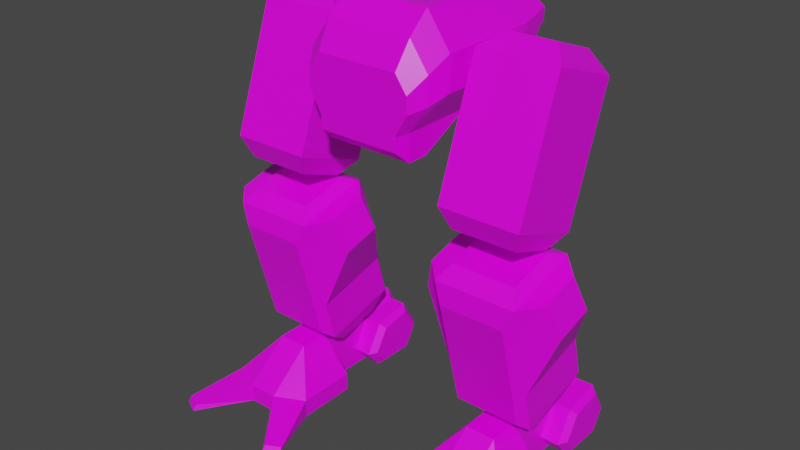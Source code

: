 # Source: mech_legs10.blend  (saved by Blender 3.3.6; exported with 4.5.12 LTS)
import bpy
from mathutils import Matrix  # noqa: F401  (used for matrix-valued properties, if any)

bpy.ops.wm.read_factory_settings(use_empty=True)
scene = bpy.context.scene
scene.name = 'Scene'

# ---- collections
col_legs10 = bpy.data.collections.new('legs10'); scene.collection.children.link(col_legs10)

# ---- images (referenced by path relative to the original .blend; pixels are not part of the script)
import os
ASSET_DIR = os.environ.get("B2B_ASSET_DIR", "")  # directory of the original .blend (textures are referenced by path, not embedded)
HERE = os.path.dirname(os.path.abspath(__file__))  # packed textures are extracted next to this script under _unpacked/

def load_image(name, relpath, width, height, colorspace="sRGB"):
    """Load a texture the original file referenced (path relative to the .blend, or extracted next to this script)."""
    p = next((c for c in (os.path.join(HERE, relpath), os.path.join(ASSET_DIR, relpath)) if relpath and os.path.exists(c)), "")
    if p:
        img = bpy.data.images.load(p, check_existing=True)
        img.name = name
    else:  # same state as the original file: an image datablock whose file is absent (Cycles renders it pink)
        img = bpy.data.images.new(name, width, height)
        img.source = "FILE"
        img.filepath = "//" + (relpath or name)
    img.colorspace_settings.name = colorspace
    return img
img_tex_legs10_png = load_image('tex_legs10.png', 'tex_legs10.png', 1024, 1024, 'sRGB')

# ---- materials (node trees are filled in below, after node groups)
mat_mat_legs = bpy.data.materials.new('mat_legs')
mat_mat_legs.alpha_threshold = 0.0
mat_mat_legs.use_backface_culling = True
mat_mat_legs.use_transparent_shadow = False
mat_mat_legs.line_color = (0.0, 0.0, 0.0, 1.0)

# ---- material node trees
mat_mat_legs.use_nodes = True; mat_mat_legs.node_tree.nodes.clear()
_N = mat_mat_legs.node_tree.nodes; _L = mat_mat_legs.node_tree.links
n0 = _N.new('ShaderNodeOutputMaterial'); n0.name = 'Material Output'; n0.location = (300, 300)
n1 = _N.new('ShaderNodeBsdfPrincipled'); n1.name = 'Principled BSDF'; n1.location = (10, 300)
n1.distribution = 'GGX'
n1.subsurface_method = 'BURLEY'
n1.inputs[2].default_value = 0.4
n1.inputs[3].default_value = 1.45
n1.inputs[27].default_value = (0.0, 0.0, 0.0, 1.0)
n1.inputs[28].default_value = 1.0
n2 = _N.new('ShaderNodeTexImage'); n2.name = 'Image Texture.001'; n2.location = (-254, 300)
n2.image = img_tex_legs10_png
n2.interpolation = 'Closest'
_L.new(n1.outputs[0], n0.inputs[0])
_L.new(n2.outputs[0], n1.inputs[0])
n0.is_active_output = True

# ---- world
world_world = bpy.data.worlds.new('World'); scene.world = world_world
world_world.use_nodes = True; world_world.node_tree.nodes.clear()
_N = world_world.node_tree.nodes; _L = world_world.node_tree.links
n0 = _N.new('ShaderNodeOutputWorld'); n0.name = 'World Output'; n0.location = (300, 300)
n1 = _N.new('ShaderNodeBackground'); n1.name = 'Background'; n1.location = (10, 300)
n1.inputs[0].default_value = (0.05088, 0.05088, 0.05088, 1.0)
_L.new(n1.outputs[0], n0.inputs[0])
n0.is_active_output = True
world_world.color = (0.05088, 0.05088, 0.05088)
world_world.use_sun_shadow = False
world_world.sun_shadow_jitter_overblur = 0.0

# ---- meshes
me_legs = bpy.data.meshes.new('legs')
me_legs.from_pydata([(0.233, 0.07515, 0.143), (0.233, 0.06615, 2.98e-08), (0.233, 0.1921, 0.165), (0.233, 0.2011, 2.98e-08), (0.233, 0.02115, 0.055), (0.233, 0.2461, 0.077), (0.467, 0.07515, 0.143), (0.467, 0.06615, 2.98e-08), (0.467, 0.1921, 0.165), (0.467, 0.2011, 2.98e-08), (0.467, 0.02115, 0.055), (0.467, 0.2461, 0.077), (0.215, -0.28, 0.0), (0.485, -0.28, 0.0), (0.215, -0.28, 0.055), (0.485, -0.28, 0.055), (0.395, -0.19, 0.165), (0.305, -0.19, 0.165), (0.305, -0.325, 0.0), (0.395, -0.325, 0.0), (0.305, -0.325, 0.055), (0.395, -0.325, 0.055), (0.485, -0.1, 0.0), (0.215, -0.1, 0.0), (0.215, -0.1, 0.055), (0.485, -0.1, 0.055), (0.395, -0.1, 0.165), (0.305, -0.1, 0.165), (0.539, -0.4555, 2.98e-08), (0.5391, -0.4448, 0.01522), (0.4941, -0.4673, 0.01522), (0.494, -0.478, 2.98e-08), (0.1531, -0.4448, 0.01522), (0.153, -0.4555, 2.98e-08), (0.198, -0.478, 2.98e-08), (0.1981, -0.4673, 0.01522), (0.215, 0.08685, 0.1291), (0.215, 0.07965, 0.01467), (0.215, 0.1804, 0.1467), (0.215, 0.1876, 0.01467), (0.215, 0.04365, 0.05867), (0.215, 0.2236, 0.07627), (0.485, 0.08685, 0.1291), (0.485, 0.07965, 0.01467), (0.485, 0.1804, 0.1467), (0.485, 0.1876, 0.01467), (0.485, 0.04365, 0.05867), (0.485, 0.2236, 0.07627), (0.287, 0.2461, 0.077), (0.413, 0.2461, 0.077), (0.413, 0.2011, 2.98e-08), (0.287, 0.2011, 2.98e-08), (0.287, 0.1921, 0.165), (0.413, 0.1921, 0.165), (0.287, 0.06615, 2.98e-08), (0.413, 0.06615, 2.98e-08), (0.413, 0.02115, 0.055), (0.287, 0.02115, 0.055), (0.413, 0.07515, 0.143), (0.287, 0.07515, 0.143), (0.3051, 0.2549, 0.09927), (0.3949, 0.2549, 0.09927), (0.413, 0.2371, 2.98e-08), (0.287, 0.2371, 2.98e-08), (0.3051, 0.2005, 0.1906), (0.3949, 0.2005, 0.1906), (0.3949, 0.1076, 0.1694), (0.3051, 0.1076, 0.1694), (0.287, -0.1, 2.98e-08), (0.413, -0.1, 2.98e-08), (0.413, -0.1, 0.055), (0.287, -0.1, 0.055), (0.413, -0.1, 0.143), (0.287, -0.1, 0.143), (-0.233, 0.07515, 0.143), (-0.233, 0.06615, 2.98e-08), (-0.233, 0.1921, 0.165), (-0.233, 0.2011, 2.98e-08), (-0.233, 0.02115, 0.055), (-0.233, 0.2461, 0.077), (-0.467, 0.07515, 0.143), (-0.467, 0.06615, 2.98e-08), (-0.467, 0.1921, 0.165), (-0.467, 0.2011, 2.98e-08), (-0.467, 0.02115, 0.055), (-0.467, 0.2461, 0.077), (-0.215, -0.28, 0.0), (-0.485, -0.28, 0.0), (-0.215, -0.28, 0.055), (-0.485, -0.28, 0.055), (-0.395, -0.19, 0.165), (-0.305, -0.19, 0.165), (-0.305, -0.325, 0.0), (-0.395, -0.325, 0.0), (-0.305, -0.325, 0.055), (-0.395, -0.325, 0.055), (-0.485, -0.1, 0.0), (-0.215, -0.1, 0.0), (-0.215, -0.1, 0.055), (-0.485, -0.1, 0.055), (-0.395, -0.1, 0.165), (-0.305, -0.1, 0.165), (-0.539, -0.4555, 2.98e-08), (-0.5391, -0.4448, 0.01522), (-0.4941, -0.4673, 0.01522), (-0.494, -0.478, 2.98e-08), (-0.1531, -0.4448, 0.01522), (-0.153, -0.4555, 2.98e-08), (-0.198, -0.478, 2.98e-08), (-0.1981, -0.4673, 0.01522), (-0.215, 0.08685, 0.1291), (-0.215, 0.07965, 0.01467), (-0.215, 0.1804, 0.1467), (-0.215, 0.1876, 0.01467), (-0.215, 0.04365, 0.05867), (-0.215, 0.2236, 0.07627), (-0.485, 0.08685, 0.1291), (-0.485, 0.07965, 0.01467), (-0.485, 0.1804, 0.1467), (-0.485, 0.1876, 0.01467), (-0.485, 0.04365, 0.05867), (-0.485, 0.2236, 0.07627), (-0.287, 0.2461, 0.077), (-0.413, 0.2461, 0.077), (-0.413, 0.2011, 2.98e-08), (-0.287, 0.2011, 2.98e-08), (-0.287, 0.1921, 0.165), (-0.413, 0.1921, 0.165), (-0.287, 0.06615, 2.98e-08), (-0.413, 0.06615, 2.98e-08), (-0.413, 0.02115, 0.055), (-0.287, 0.02115, 0.055), (-0.413, 0.07515, 0.143), (-0.287, 0.07515, 0.143), (-0.3051, 0.2549, 0.09927), (-0.3949, 0.2549, 0.09927), (-0.413, 0.2371, 2.98e-08), (-0.287, 0.2371, 2.98e-08), (-0.3051, 0.2005, 0.1906), (-0.3949, 0.2005, 0.1906), (-0.3949, 0.1076, 0.1694), (-0.3051, 0.1076, 0.1694), (-0.287, -0.1, 2.98e-08), (-0.413, -0.1, 2.98e-08), (-0.413, -0.1, 0.055), (-0.287, -0.1, 0.055), (-0.413, -0.1, 0.143), (-0.287, -0.1, 0.143), (0.446, -0.2525, 0.5535), (0.446, -0.163, 0.2196), (0.47, -0.0124, 0.6774), (0.47, 0.09941, 0.2601), (0.254, -0.2525, 0.5535), (0.254, -0.163, 0.2196), (0.23, -0.0124, 0.6774), (0.23, 0.09941, 0.2601), (0.446, -0.07114, 0.1548), (0.446, 0.06796, 0.1921), (0.254, -0.07114, 0.1548), (0.254, 0.06796, 0.1921), (0.446, -0.2053, 0.6555), (0.446, -0.06622, 0.6928), (0.254, -0.2053, 0.6555), (0.254, -0.06622, 0.6928), (0.446, 0.0364, 0.6189), (0.446, 0.1122, 0.3053), (0.254, 0.0364, 0.6189), (0.254, 0.1122, 0.3053), (0.47, -0.1324, 0.198), (0.23, -0.2442, 0.6153), (0.23, -0.1324, 0.198), (0.47, -0.2442, 0.6153), (0.47, -0.166, 0.3232), (0.47, 0.06587, 0.3853), (0.5266, -0.1851, 0.6263), (0.5266, -0.06915, 0.6574), (0.5574, -0.1588, 0.5283), (0.5574, -0.04288, 0.5594), (0.23, -0.166, 0.3232), (0.23, 0.06587, 0.3853), (0.1734, -0.1851, 0.6263), (0.1734, -0.06915, 0.6574), (0.1426, -0.1588, 0.5283), (0.1426, -0.04288, 0.5594), (-0.446, -0.2525, 0.5535), (-0.446, -0.163, 0.2196), (-0.47, -0.0124, 0.6774), (-0.47, 0.09941, 0.2601), (-0.254, -0.2525, 0.5535), (-0.254, -0.163, 0.2196), (-0.23, -0.0124, 0.6774), (-0.23, 0.09941, 0.2601), (-0.446, -0.07114, 0.1548), (-0.446, 0.06796, 0.1921), (-0.254, -0.07114, 0.1548), (-0.254, 0.06796, 0.1921), (-0.446, -0.2053, 0.6555), (-0.446, -0.06622, 0.6928), (-0.254, -0.2053, 0.6555), (-0.254, -0.06622, 0.6928), (-0.446, 0.0364, 0.6189), (-0.446, 0.1122, 0.3053), (-0.254, 0.0364, 0.6189), (-0.254, 0.1122, 0.3053), (-0.47, -0.1324, 0.198), (-0.23, -0.2442, 0.6153), (-0.23, -0.1324, 0.198), (-0.47, -0.2442, 0.6153), (-0.47, -0.166, 0.3232), (-0.47, 0.06587, 0.3853), (-0.5266, -0.1851, 0.6263), (-0.5266, -0.06915, 0.6574), (-0.5574, -0.1588, 0.5283), (-0.5574, -0.04288, 0.5594), (-0.23, -0.166, 0.3232), (-0.23, 0.06587, 0.3853), (-0.1734, -0.1851, 0.6263), (-0.1734, -0.06915, 0.6574), (-0.1426, -0.1588, 0.5283), (-0.1426, -0.04288, 0.5594), (0.23, 0.1231, 1.11), (0.23, -0.01233, 0.7378), (0.23, -0.1024, 1.192), (0.23, -0.2379, 0.8199), (0.47, 0.1231, 1.11), (0.47, -0.01233, 0.7378), (0.47, -0.1024, 1.192), (0.47, -0.2379, 0.8199), (0.278, 0.09607, 1.176), (0.278, -0.03925, 1.225), (0.422, 0.09607, 1.176), (0.422, -0.03925, 1.225), (0.254, -0.2108, 0.7539), (0.254, -0.07549, 0.7046), (0.446, -0.2108, 0.7539), (0.446, -0.07549, 0.7046), (-0.23, 0.1231, 1.11), (-0.23, -0.01233, 0.7378), (-0.23, -0.1024, 1.192), (-0.23, -0.2379, 0.8199), (-0.47, 0.1231, 1.11), (-0.47, -0.01233, 0.7378), (-0.47, -0.1024, 1.192), (-0.47, -0.2379, 0.8199), (-0.278, 0.09607, 1.176), (-0.278, -0.03925, 1.225), (-0.422, 0.09607, 1.176), (-0.422, -0.03925, 1.225), (-0.254, -0.2108, 0.7539), (-0.254, -0.07549, 0.7046), (-0.446, -0.2108, 0.7539), (-0.446, -0.07549, 0.7046), (0.13, -0.16, 1.28), (0.13, 0.0, 1.28), (0.13, -0.16, 0.98), (0.2, -0.16, 1.08), (0.2, -0.16, 1.18), (0.2, 0.0, 1.18), (0.2, 0.0, 1.08), (0.13, 0.16, 1.28), (0.13, 0.16, 0.98), (0.2, 0.16, 1.18), (0.2, 0.16, 1.08), (0.1255, 0.23, 1.27), (0.1255, 0.23, 1.03), (0.1815, 0.27, 1.196), (0.1815, 0.27, 1.164), (0.1293, -0.2235, 1.22), (0.1293, -0.2235, 0.98), (0.1853, -0.2235, 1.06), (0.1853, -0.2235, 1.14), (0.1229, -0.27, 1.145), (0.1215, -0.27, 0.98), (0.1579, -0.27, 1.045), (0.1579, -0.27, 1.095), (0.13, -0.16, 0.9), (0.13, -9.184e-09, 0.98), (0.1293, -0.2235, 0.9), (0.1215, -0.27, 0.94), (-0.13, -0.16, 1.28), (-0.13, 0.0, 1.28), (-0.13, -0.16, 0.98), (-0.2, -0.16, 1.08), (-0.2, -0.16, 1.18), (-0.2, 0.0, 1.18), (-0.2, 0.0, 1.08), (-0.13, 0.16, 1.28), (-0.13, 0.16, 0.98), (-0.2, 0.16, 1.18), (-0.2, 0.16, 1.08), (-0.1255, 0.23, 1.27), (-0.1255, 0.23, 1.03), (-0.1815, 0.27, 1.196), (-0.1815, 0.27, 1.164), (-0.1293, -0.2235, 1.22), (-0.1293, -0.2235, 0.98), (-0.1853, -0.2235, 1.06), (-0.1853, -0.2235, 1.14), (-0.1229, -0.27, 1.145), (-0.1215, -0.27, 0.98), (-0.1579, -0.27, 1.045), (-0.1579, -0.27, 1.095), (-0.13, -0.16, 0.9), (-0.13, -9.184e-09, 0.98), (-0.1293, -0.2235, 0.9), (-0.1215, -0.27, 0.94)], [], [(2, 5, 41, 38), (6, 10, 46, 42), (50, 49, 11, 9), (49, 53, 8, 11), (56, 55, 7, 10), (58, 56, 10, 6), (55, 50, 9, 7), (53, 58, 6, 8), (17, 16, 26, 27), (18, 19, 21, 20), (16, 17, 20, 21), (17, 14, 20), (12, 13, 19, 18), (15, 16, 21), (23, 24, 27, 26, 25, 22), (14, 17, 27, 24), (13, 12, 23, 22), (16, 15, 25, 26), (15, 13, 22, 25), (12, 14, 24, 23), (28, 29, 30, 31), (15, 29, 28, 13), (21, 30, 29, 15), (19, 31, 30, 21), (13, 28, 31, 19), (32, 33, 34, 35), (12, 33, 32, 14), (18, 34, 33, 12), (20, 35, 34, 18), (14, 32, 35, 20), (36, 38, 41, 39, 37, 40), (1, 4, 40, 37), (4, 0, 36, 40), (3, 1, 37, 39), (0, 2, 38, 36), (5, 3, 39, 41), (42, 46, 43, 45, 47, 44), (7, 9, 45, 43), (8, 6, 42, 44), (9, 11, 47, 45), (11, 8, 44, 47), (10, 7, 43, 46), (2, 0, 59, 52), (52, 59, 67, 64), (1, 3, 51, 54), (54, 51, 50, 55), (0, 4, 57, 59), (55, 56, 70, 69), (4, 1, 54, 57), (59, 57, 71, 73), (5, 2, 52, 48), (49, 50, 62, 61), (3, 5, 48, 51), (50, 51, 63, 62), (64, 67, 66, 65), (60, 64, 65, 61), (63, 60, 61, 62), (53, 49, 61, 65), (58, 53, 65, 66), (51, 48, 60, 63), (59, 58, 66, 67), (48, 52, 64, 60), (56, 58, 72, 70), (58, 59, 73, 72), (57, 54, 68, 71), (54, 55, 69, 68), (76, 112, 115, 79), (80, 116, 120, 84), (124, 83, 85, 123), (123, 85, 82, 127), (130, 84, 81, 129), (132, 80, 84, 130), (129, 81, 83, 124), (127, 82, 80, 132), (91, 101, 100, 90), (92, 94, 95, 93), (90, 95, 94, 91), (91, 94, 88), (86, 92, 93, 87), (89, 95, 90), (97, 96, 99, 100, 101, 98), (88, 98, 101, 91), (87, 96, 97, 86), (90, 100, 99, 89), (89, 99, 96, 87), (86, 97, 98, 88), (102, 105, 104, 103), (89, 87, 102, 103), (95, 89, 103, 104), (93, 95, 104, 105), (87, 93, 105, 102), (106, 109, 108, 107), (86, 88, 106, 107), (92, 86, 107, 108), (94, 92, 108, 109), (88, 94, 109, 106), (110, 114, 111, 113, 115, 112), (75, 111, 114, 78), (78, 114, 110, 74), (77, 113, 111, 75), (74, 110, 112, 76), (79, 115, 113, 77), (116, 118, 121, 119, 117, 120), (81, 117, 119, 83), (82, 118, 116, 80), (83, 119, 121, 85), (85, 121, 118, 82), (84, 120, 117, 81), (76, 126, 133, 74), (126, 138, 141, 133), (75, 128, 125, 77), (128, 129, 124, 125), (74, 133, 131, 78), (129, 143, 144, 130), (78, 131, 128, 75), (133, 147, 145, 131), (79, 122, 126, 76), (123, 135, 136, 124), (77, 125, 122, 79), (124, 136, 137, 125), (138, 139, 140, 141), (134, 135, 139, 138), (137, 136, 135, 134), (127, 139, 135, 123), (132, 140, 139, 127), (125, 137, 134, 122), (133, 141, 140, 132), (122, 134, 138, 126), (130, 144, 146, 132), (132, 146, 147, 133), (131, 145, 142, 128), (128, 142, 143, 129), (154, 179, 183, 181), (154, 150, 164, 166), (171, 150, 161, 160), (149, 148, 152, 153), (168, 170, 158, 156), (157, 156, 158, 159), (170, 155, 159, 158), (151, 168, 156, 157), (155, 151, 157, 159), (150, 154, 163, 161), (169, 171, 160, 162), (154, 169, 162, 163), (161, 163, 162, 160), (164, 165, 167, 166), (155, 179, 154, 166, 167), (151, 155, 167, 165), (164, 150, 173, 151, 165), (153, 152, 169, 178, 170), (152, 148, 171, 169), (149, 153, 170, 168), (172, 173, 177, 176), (172, 176, 174, 171), (176, 177, 175, 174), (168, 151, 173, 172), (173, 150, 175, 177), (150, 171, 174, 175), (170, 178, 179, 155), (182, 180, 181, 183), (169, 154, 181, 180), (179, 178, 182, 183), (178, 169, 180, 182), (171, 148, 149, 168, 172), (190, 217, 219, 215), (190, 202, 200, 186), (207, 196, 197, 186), (185, 189, 188, 184), (204, 192, 194, 206), (193, 195, 194, 192), (206, 194, 195, 191), (187, 193, 192, 204), (191, 195, 193, 187), (186, 197, 199, 190), (205, 198, 196, 207), (190, 199, 198, 205), (197, 196, 198, 199), (200, 202, 203, 201), (191, 203, 202, 190, 215), (187, 201, 203, 191), (200, 201, 187, 209, 186), (189, 206, 214, 205, 188), (188, 205, 207, 184), (185, 204, 206, 189), (208, 212, 213, 209), (208, 207, 210, 212), (212, 210, 211, 213), (204, 208, 209, 187), (209, 213, 211, 186), (186, 211, 210, 207), (206, 191, 215, 214), (218, 219, 217, 216), (205, 216, 217, 190), (215, 219, 218, 214), (214, 218, 216, 205), (207, 208, 204, 185, 184), (221, 223, 222, 220), (225, 224, 226, 227), (222, 223, 227, 226), (220, 222, 229, 228), (221, 220, 224, 225), (221, 225, 235, 233), (228, 229, 231, 230), (222, 226, 231, 229), (224, 220, 228, 230), (226, 224, 230, 231), (225, 227, 234, 235), (223, 221, 233, 232), (227, 223, 232, 234), (233, 235, 234, 232), (237, 236, 238, 239), (241, 243, 242, 240), (238, 242, 243, 239), (236, 244, 245, 238), (237, 241, 240, 236), (237, 249, 251, 241), (244, 246, 247, 245), (238, 245, 247, 242), (240, 246, 244, 236), (242, 247, 246, 240), (241, 251, 250, 243), (239, 248, 249, 237), (243, 250, 248, 239), (249, 248, 250, 251), (287, 291, 264, 260), (266, 293, 292, 265), (256, 252, 267, 270), (253, 257, 261, 259), (258, 255, 254, 276), (253, 252, 256, 257), (257, 256, 255, 258), (259, 261, 265, 263), (258, 276, 260, 262), (259, 286, 280, 253), (257, 258, 262, 261), (265, 292, 290, 263), (263, 290, 286, 259), (262, 260, 264, 266), (294, 298, 271, 267), (261, 262, 266, 265), (303, 287, 260, 276), (279, 294, 267, 252), (276, 254, 275), (254, 255, 269, 268), (298, 301, 300, 299, 272, 273, 274, 271), (255, 256, 270, 269), (269, 270, 274, 273), (270, 267, 271, 274), (268, 272, 278, 277), (268, 269, 273, 272), (277, 304, 302, 275), (278, 305, 304, 277), (299, 305, 278, 272), (275, 302, 303, 276), (254, 268, 277, 275), (283, 297, 294, 279), (280, 286, 288, 284), (285, 303, 281, 282), (280, 284, 283, 279), (284, 285, 282, 283), (286, 290, 292, 288), (285, 289, 287, 303), (284, 288, 289, 285), (289, 293, 291, 287), (288, 292, 293, 289), (303, 302, 281), (281, 295, 296, 282), (282, 296, 297, 283), (296, 300, 301, 297), (297, 301, 298, 294), (295, 304, 305, 299), (295, 299, 300, 296), (281, 302, 304, 295), (264, 291, 293, 266), (253, 280, 279, 252)])
_uv = me_legs.uv_layers.new(name='UVMap')
_uv.uv.foreach_set('vector', [0.868, 0.1432, 0.868, 0.1731, 0.8603, 0.1699, 0.8603, 0.1459, 0.8755, 0.387, 0.8755, 0.4169, 0.8683, 0.4126, 0.8683, 0.3887, 0.8912, 0.2968, 0.8912, 0.3226, 0.8755, 0.3226, 0.8755, 0.2968, 0.8912, 0.3226, 0.8912, 0.3526, 0.8755, 0.3526, 0.8755, 0.3226, 0.8912, 0.4169, 0.8912, 0.4375, 0.8755, 0.4375, 0.8755, 0.4169, 0.8912, 0.387, 0.8912, 0.4169, 0.8755, 0.4169, 0.8755, 0.387, 0.8912, 0.4375, 0.8912, 0.4766, 0.8755, 0.4766, 0.8755, 0.4375, 0.8912, 0.3526, 0.8912, 0.387, 0.8755, 0.387, 0.8755, 0.3526, 0.6795, 0.1023, 0.6795, 0.07622, 0.7056, 0.07622, 0.7056, 0.1023, 0.6131, 0.1023, 0.6131, 0.07622, 0.629, 0.07622, 0.629, 0.1023, 0.6795, 0.07622, 0.6795, 0.1023, 0.629, 0.1023, 0.629, 0.07622, 0.6795, 0.1023, 0.6392, 0.1296, 0.629, 0.1023, 0.7009, 0.6913, 0.7791, 0.6913, 0.7531, 0.7043, 0.727, 0.7043, 0.6392, 0.04888, 0.6795, 0.07622, 0.629, 0.07622, 0.7009, 0.6392, 0.7009, 0.6232, 0.727, 0.5914, 0.7531, 0.5914, 0.7791, 0.6232, 0.7791, 0.6392, 0.6534, 0.1435, 0.6795, 0.1023, 0.7056, 0.1023, 0.7056, 0.1435, 0.7791, 0.6913, 0.7009, 0.6913, 0.7009, 0.6392, 0.7791, 0.6392, 0.6795, 0.07622, 0.6534, 0.03505, 0.7056, 0.03505, 0.7056, 0.07622, 0.6534, 0.03505, 0.6534, 0.01912, 0.7056, 0.01912, 0.7056, 0.03505, 0.6534, 0.1594, 0.6534, 0.1435, 0.7056, 0.1435, 0.7056, 0.1594, 0.9809, 0.07257, 0.976, 0.07491, 0.9734, 0.06058, 0.9782, 0.05825, 0.9272, 0.09139, 0.976, 0.07491, 0.9809, 0.07721, 0.9355, 0.105, 0.9219, 0.06273, 0.9734, 0.06058, 0.976, 0.07491, 0.9272, 0.09139, 0.9248, 0.04707, 0.9767, 0.05638, 0.9734, 0.06058, 0.9219, 0.06273, 0.9331, 0.01912, 0.9809, 0.04241, 0.9767, 0.05638, 0.9248, 0.04707, 0.4208, 0.9061, 0.4155, 0.9071, 0.4092, 0.894, 0.4145, 0.893, 0.4719, 0.9043, 0.4184, 0.911, 0.4208, 0.9061, 0.47, 0.8885, 0.4719, 0.9334, 0.4184, 0.9255, 0.4184, 0.911, 0.4719, 0.9043, 0.4574, 0.8622, 0.4145, 0.893, 0.4093, 0.8917, 0.4455, 0.8516, 0.47, 0.8885, 0.4208, 0.9061, 0.4145, 0.893, 0.4574, 0.8622, 0.05708, 0.9282, 0.05708, 0.9558, 0.03473, 0.9643, 0.01912, 0.9508, 0.0249, 0.92, 0.03936, 0.9121, 0.868, 0.05822, 0.868, 0.07881, 0.8602, 0.0755, 0.8602, 0.05904, 0.868, 0.07881, 0.868, 0.1087, 0.8608, 0.107, 0.8608, 0.08312, 0.868, 0.01912, 0.868, 0.05822, 0.8613, 0.05431, 0.8613, 0.02303, 0.868, 0.1087, 0.868, 0.1432, 0.861, 0.1389, 0.861, 0.1113, 0.868, 0.1731, 0.868, 0.1989, 0.8604, 0.1972, 0.8604, 0.1766, 0.1805, 0.9416, 0.1627, 0.9577, 0.1483, 0.9498, 0.1425, 0.9191, 0.1581, 0.9055, 0.1805, 0.914, 0.8755, 0.4375, 0.8755, 0.4766, 0.8688, 0.4727, 0.8688, 0.4414, 0.8755, 0.3526, 0.8755, 0.387, 0.8686, 0.3845, 0.8686, 0.3569, 0.8755, 0.2968, 0.8755, 0.3226, 0.8679, 0.3192, 0.8679, 0.2985, 0.8755, 0.3226, 0.8755, 0.3526, 0.8678, 0.3498, 0.8678, 0.3259, 0.8755, 0.4169, 0.8755, 0.4375, 0.8678, 0.4367, 0.8678, 0.4202, 0.868, 0.1432, 0.868, 0.1087, 0.8836, 0.1087, 0.8836, 0.1432, 0.3325, 0.8062, 0.2981, 0.8052, 0.3089, 0.7977, 0.3365, 0.7977, 0.868, 0.05822, 0.868, 0.01912, 0.8836, 0.01912, 0.8836, 0.05822, 0.4461, 0.803, 0.407, 0.803, 0.407, 0.7665, 0.4461, 0.7665, 0.868, 0.1087, 0.868, 0.07881, 0.8836, 0.07881, 0.8836, 0.1087, 0.2524, 0.566, 0.2394, 0.5819, 0.2043, 0.5819, 0.2043, 0.566, 0.868, 0.07881, 0.868, 0.05822, 0.8836, 0.05822, 0.8836, 0.07881, 0.255, 0.6439, 0.2394, 0.6694, 0.2043, 0.6694, 0.2043, 0.6439, 0.868, 0.1731, 0.868, 0.1432, 0.8836, 0.1432, 0.8836, 0.1731, 0.3741, 0.7663, 0.3979, 0.7561, 0.3965, 0.7665, 0.3673, 0.7717, 0.868, 0.1989, 0.868, 0.1731, 0.8836, 0.1731, 0.8836, 0.1989, 0.407, 0.7665, 0.407, 0.803, 0.3965, 0.803, 0.3965, 0.7665, 0.3365, 0.7977, 0.3089, 0.7977, 0.3089, 0.7717, 0.3365, 0.7717, 0.3673, 0.7977, 0.3365, 0.7977, 0.3365, 0.7717, 0.3673, 0.7717, 0.3965, 0.803, 0.3673, 0.7977, 0.3673, 0.7717, 0.3965, 0.7665, 0.3417, 0.7639, 0.3716, 0.7641, 0.3673, 0.7717, 0.3365, 0.7717, 0.2981, 0.7642, 0.3325, 0.7632, 0.3365, 0.7717, 0.3089, 0.7717, 0.3979, 0.8133, 0.3741, 0.8032, 0.3673, 0.7977, 0.3965, 0.803, 0.2968, 0.803, 0.2968, 0.7665, 0.3089, 0.7717, 0.3089, 0.7977, 0.3716, 0.8053, 0.3417, 0.8056, 0.3365, 0.7977, 0.3673, 0.7977, 0.2394, 0.5819, 0.255, 0.6074, 0.2043, 0.6074, 0.2043, 0.5819, 0.255, 0.6074, 0.255, 0.6439, 0.2043, 0.6439, 0.2043, 0.6074, 0.2394, 0.6694, 0.2524, 0.6853, 0.2043, 0.6853, 0.2043, 0.6694, 0.2524, 0.5295, 0.2524, 0.566, 0.2043, 0.566, 0.2043, 0.5295, 0.8755, 0.7887, 0.8678, 0.7859, 0.8678, 0.762, 0.8755, 0.7588, 0.8755, 0.6045, 0.8683, 0.6028, 0.8683, 0.5789, 0.8755, 0.5746, 0.8912, 0.6947, 0.8755, 0.6947, 0.8755, 0.6688, 0.8912, 0.6688, 0.8912, 0.6688, 0.8755, 0.6688, 0.8755, 0.6389, 0.8912, 0.6389, 0.8912, 0.5746, 0.8755, 0.5746, 0.8755, 0.554, 0.8912, 0.554, 0.8912, 0.6045, 0.8755, 0.6045, 0.8755, 0.5746, 0.8912, 0.5746, 0.8912, 0.554, 0.8755, 0.554, 0.8755, 0.5149, 0.8912, 0.5149, 0.8912, 0.6389, 0.8755, 0.6389, 0.8755, 0.6045, 0.8912, 0.6045, 0.1023, 0.7178, 0.1023, 0.7439, 0.07622, 0.7439, 0.07622, 0.7178, 0.1023, 0.6514, 0.1023, 0.6674, 0.07622, 0.6674, 0.07622, 0.6514, 0.07622, 0.7178, 0.07622, 0.6674, 0.1023, 0.6674, 0.1023, 0.7178, 0.1023, 0.7178, 0.1023, 0.6674, 0.1296, 0.6775, 0.7438, 0.03216, 0.7699, 0.01912, 0.7959, 0.01912, 0.822, 0.03216, 0.04888, 0.6775, 0.07622, 0.6674, 0.07622, 0.7178, 0.7438, 0.08429, 0.822, 0.08429, 0.822, 0.1002, 0.7959, 0.1321, 0.7699, 0.1321, 0.7438, 0.1002, 0.1435, 0.6917, 0.1435, 0.7439, 0.1023, 0.7439, 0.1023, 0.7178, 0.822, 0.03216, 0.822, 0.08429, 0.7438, 0.08429, 0.7438, 0.03216, 0.07622, 0.7178, 0.07622, 0.7439, 0.03505, 0.7439, 0.03505, 0.6917, 0.03505, 0.6917, 0.03505, 0.7439, 0.01912, 0.7439, 0.01912, 0.6917, 0.1594, 0.6917, 0.1594, 0.7439, 0.1435, 0.7439, 0.1435, 0.6917, 0.7877, 0.8927, 0.785, 0.9071, 0.7802, 0.9047, 0.7828, 0.8904, 0.734, 0.8739, 0.7423, 0.8604, 0.7877, 0.8881, 0.7828, 0.8904, 0.7287, 0.9026, 0.734, 0.8739, 0.7828, 0.8904, 0.7802, 0.9047, 0.7316, 0.9183, 0.7287, 0.9026, 0.7802, 0.9047, 0.7835, 0.9089, 0.7399, 0.9462, 0.7316, 0.9183, 0.7835, 0.9089, 0.7877, 0.9229, 0.6393, 0.8877, 0.633, 0.9008, 0.6277, 0.8998, 0.634, 0.8867, 0.6904, 0.8895, 0.6885, 0.9053, 0.6393, 0.8877, 0.6369, 0.8828, 0.6904, 0.8604, 0.6904, 0.8895, 0.6369, 0.8828, 0.6369, 0.8683, 0.6759, 0.9316, 0.664, 0.9422, 0.6278, 0.9021, 0.633, 0.9008, 0.6885, 0.9053, 0.6759, 0.9316, 0.633, 0.9008, 0.6393, 0.8877, 0.9674, 0.4496, 0.9496, 0.4656, 0.9352, 0.4577, 0.9294, 0.427, 0.945, 0.4135, 0.9674, 0.422, 0.8755, 0.8736, 0.8678, 0.8728, 0.8678, 0.8563, 0.8755, 0.853, 0.8755, 0.853, 0.8683, 0.8487, 0.8683, 0.8248, 0.8755, 0.8231, 0.8755, 0.9127, 0.8688, 0.9088, 0.8688, 0.8775, 0.8755, 0.8736, 0.8755, 0.8231, 0.8686, 0.8206, 0.8686, 0.793, 0.8755, 0.7887, 0.8755, 0.7588, 0.8679, 0.7553, 0.8679, 0.7346, 0.8755, 0.7329, 0.2567, 0.9216, 0.2567, 0.9492, 0.2343, 0.9577, 0.2187, 0.9441, 0.2245, 0.9134, 0.2389, 0.9055, 0.8755, 0.554, 0.8688, 0.5501, 0.8688, 0.5188, 0.8755, 0.5149, 0.8755, 0.6389, 0.8686, 0.6346, 0.8686, 0.607, 0.8755, 0.6045, 0.8755, 0.6947, 0.8679, 0.693, 0.8679, 0.6723, 0.8755, 0.6688, 0.8755, 0.6688, 0.8678, 0.6656, 0.8678, 0.6417, 0.8755, 0.6389, 0.8755, 0.5746, 0.8678, 0.5712, 0.8678, 0.5548, 0.8755, 0.554, 0.8755, 0.7887, 0.8912, 0.7887, 0.8912, 0.8231, 0.8755, 0.8231, 0.6488, 0.2047, 0.6528, 0.2132, 0.6252, 0.2132, 0.6144, 0.2057, 0.8755, 0.8736, 0.8912, 0.8736, 0.8912, 0.9127, 0.8755, 0.9127, 0.7624, 0.208, 0.7624, 0.2445, 0.7233, 0.2445, 0.7233, 0.208, 0.8755, 0.8231, 0.8912, 0.8231, 0.8912, 0.853, 0.8755, 0.853, 0.2069, 0.3719, 0.255, 0.3719, 0.255, 0.3878, 0.2199, 0.3878, 0.8755, 0.853, 0.8912, 0.853, 0.8912, 0.8736, 0.8755, 0.8736, 0.2043, 0.4498, 0.255, 0.4498, 0.255, 0.4753, 0.2199, 0.4753, 0.8755, 0.7588, 0.8912, 0.7588, 0.8912, 0.7887, 0.8755, 0.7887, 0.6904, 0.2447, 0.6836, 0.2392, 0.7128, 0.2445, 0.7142, 0.2548, 0.8755, 0.7329, 0.8912, 0.7329, 0.8912, 0.7588, 0.8755, 0.7588, 0.7233, 0.2445, 0.7128, 0.2445, 0.7128, 0.208, 0.7233, 0.208, 0.6528, 0.2132, 0.6528, 0.2392, 0.6252, 0.2392, 0.6252, 0.2132, 0.6836, 0.2132, 0.6836, 0.2392, 0.6528, 0.2392, 0.6528, 0.2132, 0.7128, 0.208, 0.7128, 0.2445, 0.6836, 0.2392, 0.6836, 0.2132, 0.658, 0.2471, 0.6528, 0.2392, 0.6836, 0.2392, 0.6879, 0.2468, 0.6144, 0.2467, 0.6252, 0.2392, 0.6528, 0.2392, 0.6488, 0.2477, 0.7142, 0.1976, 0.7128, 0.208, 0.6836, 0.2132, 0.6904, 0.2077, 0.6131, 0.208, 0.6252, 0.2132, 0.6252, 0.2392, 0.6131, 0.2445, 0.6879, 0.2056, 0.6836, 0.2132, 0.6528, 0.2132, 0.658, 0.2053, 0.2199, 0.3878, 0.255, 0.3878, 0.255, 0.4133, 0.2043, 0.4133, 0.2043, 0.4133, 0.255, 0.4133, 0.255, 0.4498, 0.2043, 0.4498, 0.2199, 0.4753, 0.255, 0.4753, 0.255, 0.4912, 0.2069, 0.4912, 0.2069, 0.3354, 0.255, 0.3354, 0.255, 0.3719, 0.2069, 0.3719, 0.5257, 0.4742, 0.6112, 0.4548, 0.5625, 0.4973, 0.5318, 0.4973, 0.5153, 0.8171, 0.5153, 0.7476, 0.5374, 0.7545, 0.5374, 0.8101, 0.3686, 0.9289, 0.2991, 0.9289, 0.313, 0.918, 0.3547, 0.918, 0.8187, 0.3623, 0.7186, 0.3623, 0.7186, 0.3066, 0.8187, 0.3066, 0.01912, 0.8628, 0.01912, 0.7932, 0.04084, 0.8002, 0.04084, 0.8558, 0.08255, 0.8558, 0.04084, 0.8558, 0.04084, 0.8002, 0.08255, 0.8002, 0.02694, 0.7821, 0.09645, 0.7821, 0.08255, 0.8002, 0.04084, 0.8002, 0.09645, 0.8739, 0.02694, 0.8739, 0.04084, 0.8558, 0.08255, 0.8558, 0.1043, 0.7932, 0.1043, 0.8628, 0.08255, 0.8558, 0.08255, 0.8002, 0.2968, 0.925, 0.2968, 0.8555, 0.313, 0.8624, 0.313, 0.918, 0.371, 0.8555, 0.371, 0.925, 0.3547, 0.918, 0.3547, 0.8624, 0.2991, 0.8516, 0.3686, 0.8516, 0.3547, 0.8624, 0.313, 0.8624, 0.313, 0.918, 0.313, 0.8624, 0.3547, 0.8624, 0.3547, 0.918, 0.5374, 0.7545, 0.6308, 0.7545, 0.6308, 0.8101, 0.5374, 0.8101, 0.6427, 0.8198, 0.6052, 0.8204, 0.5176, 0.8221, 0.5374, 0.8101, 0.6308, 0.8101, 0.6444, 0.7476, 0.6444, 0.8171, 0.6308, 0.8101, 0.6308, 0.7545, 0.5374, 0.7545, 0.5176, 0.7426, 0.6052, 0.7442, 0.6427, 0.7449, 0.6308, 0.7545, 0.8187, 0.3066, 0.7186, 0.3066, 0.7019, 0.2968, 0.7895, 0.2968, 0.827, 0.2968, 0.7186, 0.3066, 0.7186, 0.3623, 0.7005, 0.3692, 0.7005, 0.2997, 0.8187, 0.3623, 0.8187, 0.3066, 0.8295, 0.2997, 0.8295, 0.3692, 0.1285, 0.5186, 0.1285, 0.5881, 0.06629, 0.5707, 0.06629, 0.5359, 0.1149, 0.4934, 0.06629, 0.5359, 0.03557, 0.5359, 0.02953, 0.5128, 0.06629, 0.5359, 0.06629, 0.5707, 0.03557, 0.5707, 0.03557, 0.5359, 0.1661, 0.5186, 0.1661, 0.5881, 0.1285, 0.5881, 0.1285, 0.5186, 0.1149, 0.6132, 0.02953, 0.5938, 0.03557, 0.5707, 0.06629, 0.5707, 0.01912, 0.5881, 0.01912, 0.5186, 0.03557, 0.5359, 0.03557, 0.5707, 0.6623, 0.5495, 0.6247, 0.5495, 0.6247, 0.48, 0.6623, 0.48, 0.5625, 0.5321, 0.5318, 0.5321, 0.5318, 0.4973, 0.5625, 0.4973, 0.5153, 0.5495, 0.5153, 0.48, 0.5318, 0.4973, 0.5318, 0.5321, 0.6247, 0.48, 0.6247, 0.5495, 0.5625, 0.5321, 0.5625, 0.4973, 0.6112, 0.5746, 0.5257, 0.5552, 0.5318, 0.5321, 0.5625, 0.5321, 0.7019, 0.3721, 0.7186, 0.3623, 0.8187, 0.3623, 0.827, 0.3721, 0.7895, 0.3721, 0.5257, 0.3972, 0.5318, 0.3741, 0.5625, 0.3741, 0.6112, 0.4166, 0.6827, 0.7476, 0.7047, 0.7545, 0.7047, 0.8101, 0.6827, 0.8171, 0.5872, 0.8604, 0.5733, 0.8712, 0.5315, 0.8712, 0.5176, 0.8604, 0.7114, 0.4758, 0.7114, 0.4202, 0.8115, 0.4202, 0.8115, 0.4758, 0.1536, 0.8673, 0.1606, 0.8455, 0.2162, 0.8455, 0.2231, 0.8673, 0.1606, 0.8038, 0.2162, 0.8038, 0.2162, 0.8455, 0.1606, 0.8455, 0.2343, 0.8594, 0.2162, 0.8455, 0.2162, 0.8038, 0.2343, 0.7899, 0.1425, 0.7899, 0.1606, 0.8038, 0.1606, 0.8455, 0.1425, 0.8594, 0.2231, 0.7821, 0.2162, 0.8038, 0.1606, 0.8038, 0.1536, 0.7821, 0.5153, 0.8643, 0.5315, 0.8712, 0.5315, 0.9268, 0.5153, 0.9338, 0.5895, 0.9338, 0.5733, 0.9268, 0.5733, 0.8712, 0.5895, 0.8643, 0.5176, 0.9377, 0.5315, 0.9268, 0.5733, 0.9268, 0.5872, 0.9377, 0.5315, 0.8712, 0.5733, 0.8712, 0.5733, 0.9268, 0.5315, 0.9268, 0.7047, 0.8101, 0.7047, 0.7545, 0.7982, 0.7545, 0.7982, 0.8101, 0.8101, 0.7449, 0.7982, 0.7545, 0.7047, 0.7545, 0.685, 0.7426, 0.7725, 0.7442, 0.8118, 0.8171, 0.7982, 0.8101, 0.7982, 0.7545, 0.8118, 0.7476, 0.7047, 0.8101, 0.7982, 0.8101, 0.8101, 0.8198, 0.7725, 0.8204, 0.685, 0.8221, 0.7114, 0.4202, 0.703, 0.4103, 0.7406, 0.4103, 0.8281, 0.4103, 0.8115, 0.4202, 0.8115, 0.4202, 0.8295, 0.4132, 0.8295, 0.4827, 0.8115, 0.4758, 0.7114, 0.4758, 0.7005, 0.4827, 0.7005, 0.4132, 0.7114, 0.4202, 0.1285, 0.4301, 0.06629, 0.4127, 0.06629, 0.3779, 0.1285, 0.3605, 0.1149, 0.4552, 0.02953, 0.4358, 0.03557, 0.4127, 0.06629, 0.4127, 0.06629, 0.4127, 0.03557, 0.4127, 0.03557, 0.3779, 0.06629, 0.3779, 0.1661, 0.4301, 0.1285, 0.4301, 0.1285, 0.3605, 0.1661, 0.3605, 0.1149, 0.3354, 0.06629, 0.3779, 0.03557, 0.3779, 0.02953, 0.3548, 0.01912, 0.3605, 0.03557, 0.3779, 0.03557, 0.4127, 0.01912, 0.4301, 0.6623, 0.3219, 0.6623, 0.3915, 0.6247, 0.3915, 0.6247, 0.3219, 0.5625, 0.3393, 0.5625, 0.3741, 0.5318, 0.3741, 0.5318, 0.3393, 0.5153, 0.3219, 0.5318, 0.3393, 0.5318, 0.3741, 0.5153, 0.3915, 0.6247, 0.3915, 0.5625, 0.3741, 0.5625, 0.3393, 0.6247, 0.3219, 0.6112, 0.2968, 0.5625, 0.3393, 0.5318, 0.3393, 0.5257, 0.3162, 0.8281, 0.4856, 0.7406, 0.4856, 0.703, 0.4856, 0.7114, 0.4758, 0.8115, 0.4758, 0.3663, 0.0815, 0.4358, 0.0815, 0.4358, 0.1962, 0.3663, 0.1962, 0.5749, 0.0815, 0.5749, 0.1962, 0.5054, 0.1962, 0.5054, 0.0815, 0.4358, 0.1962, 0.4358, 0.0815, 0.5054, 0.0815, 0.5054, 0.1962, 0.3663, 0.1962, 0.4358, 0.1962, 0.4219, 0.2169, 0.3802, 0.2169, 0.3663, 0.0815, 0.3663, 0.1962, 0.2968, 0.1962, 0.2968, 0.0815, 0.3663, 0.0815, 0.2968, 0.0815, 0.3038, 0.06083, 0.3594, 0.06083, 0.4497, 0.2586, 0.4497, 0.2169, 0.4915, 0.2169, 0.4915, 0.2586, 0.4358, 0.1962, 0.5054, 0.1962, 0.4915, 0.2169, 0.4497, 0.2169, 0.2968, 0.1962, 0.3663, 0.1962, 0.3524, 0.2169, 0.3107, 0.2169, 0.5054, 0.1962, 0.5749, 0.1962, 0.561, 0.2169, 0.5193, 0.2169, 0.5749, 0.0815, 0.5054, 0.0815, 0.5193, 0.0647, 0.561, 0.0647, 0.4358, 0.0815, 0.3663, 0.0815, 0.3802, 0.0647, 0.4219, 0.0647, 0.5054, 0.0815, 0.4358, 0.0815, 0.4428, 0.06083, 0.4984, 0.06083, 0.4428, 0.01912, 0.4984, 0.01912, 0.4984, 0.06083, 0.4428, 0.06083, 0.1962, 0.2277, 0.0815, 0.2277, 0.0815, 0.1581, 0.1962, 0.1581, 0.1962, 0.01912, 0.1962, 0.08864, 0.0815, 0.08864, 0.0815, 0.01912, 0.0815, 0.1581, 0.0815, 0.08864, 0.1962, 0.08864, 0.1962, 0.1581, 0.0815, 0.2277, 0.06083, 0.2138, 0.06083, 0.1721, 0.0815, 0.1581, 0.1962, 0.2277, 0.1962, 0.2972, 0.0815, 0.2972, 0.0815, 0.2277, 0.1962, 0.2277, 0.2169, 0.2346, 0.2169, 0.2902, 0.1962, 0.2972, 0.01912, 0.1442, 0.01912, 0.1025, 0.06083, 0.1025, 0.06083, 0.1442, 0.0815, 0.1581, 0.06083, 0.1442, 0.06083, 0.1025, 0.0815, 0.08864, 0.0815, 0.2972, 0.06083, 0.2833, 0.06083, 0.2416, 0.0815, 0.2277, 0.0815, 0.08864, 0.06083, 0.07473, 0.06083, 0.03303, 0.0815, 0.01912, 0.1962, 0.01912, 0.213, 0.03303, 0.213, 0.07473, 0.1962, 0.08864, 0.1962, 0.1581, 0.213, 0.1721, 0.213, 0.2138, 0.1962, 0.2277, 0.1962, 0.08864, 0.2169, 0.09559, 0.2169, 0.1512, 0.1962, 0.1581, 0.2586, 0.1512, 0.2169, 0.1512, 0.2169, 0.09559, 0.2586, 0.09559, 0.3959, 0.703, 0.371, 0.7017, 0.371, 0.629, 0.3959, 0.6277, 0.3305, 0.6128, 0.3305, 0.7179, 0.3212, 0.7179, 0.3212, 0.6128, 0.3477, 0.3627, 0.3477, 0.398, 0.3267, 0.3839, 0.3267, 0.3556, 0.394, 0.398, 0.394, 0.3627, 0.4404, 0.3627, 0.4404, 0.398, 0.394, 0.3337, 0.3477, 0.3337, 0.3477, 0.2983, 0.394, 0.2983, 0.394, 0.398, 0.3477, 0.398, 0.3477, 0.3627, 0.394, 0.3627, 0.394, 0.3627, 0.3477, 0.3627, 0.3477, 0.3337, 0.394, 0.3337, 0.4404, 0.398, 0.4404, 0.3627, 0.4723, 0.3695, 0.4608, 0.3964, 0.394, 0.3337, 0.394, 0.2983, 0.4404, 0.2983, 0.4404, 0.3337, 0.4404, 0.398, 0.4404, 0.4733, 0.394, 0.4733, 0.394, 0.398, 0.394, 0.3627, 0.394, 0.3337, 0.4404, 0.3337, 0.4404, 0.3627, 0.3212, 0.6128, 0.3212, 0.7179, 0.2968, 0.7017, 0.2968, 0.629, 0.4608, 0.3993, 0.4608, 0.472, 0.4404, 0.4733, 0.4404, 0.398, 0.4404, 0.3337, 0.4404, 0.2983, 0.4627, 0.3095, 0.4771, 0.3506, 0.3224, 0.4731, 0.2968, 0.4713, 0.2968, 0.4001, 0.3224, 0.3982, 0.4404, 0.3627, 0.4404, 0.3337, 0.4727, 0.358, 0.4727, 0.3673, 0.4422, 0.703, 0.3959, 0.703, 0.3959, 0.6277, 0.4422, 0.6277, 0.3477, 0.4733, 0.3224, 0.4731, 0.3224, 0.3982, 0.3477, 0.398, 0.945, 0.1432, 0.945, 0.1896, 0.9219, 0.1896, 0.3477, 0.2983, 0.3477, 0.3337, 0.3293, 0.3265, 0.3293, 0.2982, 0.5153, 0.623, 0.5298, 0.6128, 0.5443, 0.6128, 0.5631, 0.6234, 0.5631, 0.6938, 0.5443, 0.7043, 0.5298, 0.7043, 0.5153, 0.6942, 0.3477, 0.3337, 0.3477, 0.3627, 0.3288, 0.3511, 0.3288, 0.3279, 0.3288, 0.3279, 0.3288, 0.3511, 0.3132, 0.338, 0.3132, 0.3236, 0.3267, 0.3556, 0.3267, 0.3839, 0.3073, 0.3671, 0.3073, 0.3495, 0.945, 0.208, 0.945, 0.2216, 0.9335, 0.2216, 0.9219, 0.208, 0.3293, 0.2982, 0.3293, 0.3265, 0.3152, 0.3184, 0.3157, 0.2968, 0.5925, 0.696, 0.5925, 0.6211, 0.6109, 0.6209, 0.6109, 0.6962, 0.5747, 0.6938, 0.5747, 0.6234, 0.5925, 0.6211, 0.5925, 0.696, 0.5631, 0.6234, 0.5747, 0.6234, 0.5747, 0.6938, 0.5631, 0.6938, 0.6109, 0.6962, 0.6109, 0.6209, 0.6627, 0.6209, 0.6627, 0.6962, 0.945, 0.1896, 0.945, 0.208, 0.9219, 0.208, 0.9219, 0.1896, 0.3477, 0.5087, 0.3267, 0.5157, 0.3267, 0.4874, 0.3477, 0.4733, 0.394, 0.4733, 0.4404, 0.4733, 0.4404, 0.5087, 0.394, 0.5087, 0.394, 0.5376, 0.394, 0.573, 0.3477, 0.573, 0.3477, 0.5376, 0.394, 0.4733, 0.394, 0.5087, 0.3477, 0.5087, 0.3477, 0.4733, 0.394, 0.5087, 0.394, 0.5376, 0.3477, 0.5376, 0.3477, 0.5087, 0.4404, 0.4733, 0.4608, 0.4749, 0.4723, 0.5019, 0.4404, 0.5087, 0.394, 0.5376, 0.4404, 0.5376, 0.4404, 0.573, 0.394, 0.573, 0.394, 0.5087, 0.4404, 0.5087, 0.4404, 0.5376, 0.394, 0.5376, 0.4404, 0.5376, 0.4771, 0.5207, 0.4627, 0.5619, 0.4404, 0.573, 0.4404, 0.5087, 0.4727, 0.504, 0.4727, 0.5133, 0.4404, 0.5376, 0.9526, 0.3752, 0.9294, 0.3289, 0.9526, 0.3289, 0.3477, 0.573, 0.3293, 0.5731, 0.3293, 0.5448, 0.3477, 0.5376, 0.3477, 0.5376, 0.3288, 0.5434, 0.3288, 0.5203, 0.3477, 0.5087, 0.3288, 0.5434, 0.3132, 0.5478, 0.3132, 0.5333, 0.3288, 0.5203, 0.3267, 0.5157, 0.3073, 0.5219, 0.3073, 0.5042, 0.3267, 0.4874, 0.9526, 0.3105, 0.9294, 0.3105, 0.941, 0.2968, 0.9526, 0.2968, 0.3293, 0.5731, 0.3157, 0.5745, 0.3152, 0.5529, 0.3293, 0.5448, 0.9526, 0.3289, 0.9294, 0.3289, 0.9294, 0.3105, 0.9526, 0.3105, 0.371, 0.629, 0.371, 0.7017, 0.3305, 0.7179, 0.3305, 0.6128, 0.394, 0.398, 0.394, 0.4733, 0.3477, 0.4733, 0.3477, 0.398])
me_legs.materials.append(mat_mat_legs)
me_legs.use_remesh_fix_poles = True
me_legs.use_remesh_preserve_attributes = False
me_legs.use_mirror_vertex_groups = False
me_legs.use_paint_bone_selection = False
me_legs.use_paint_mask = True
me_legs.update()
arm_armature = bpy.data.armatures.new('Armature')  # bones are not reproduced

# ---- objects
ob_legs = bpy.data.objects.new('legs', me_legs)
ob_armature = bpy.data.objects.new('Armature', arm_armature)

# ---- transforms, parenting, visibility, modifiers, constraints
ob_legs.parent = ob_armature
ob_legs.location = (0.0, 0.0, 0.0)
ob_legs.lineart.crease_threshold = 0.0
_vg = ob_legs.vertex_groups.new(name='foot.l')
_vg.add([0, 1, 2, 3, 4, 5, 6, 7, 8, 9, 10, 11, 12, 13, 14, 15, 16, 17, 18, 19, 20, 21, 22, 23, 24, 25, 26, 27, 28, 29, 30, 31, 32, 33, 34, 35, 36, 37, 38, 39, 40, 41, 42, 43, 44, 45, 46, 47, 48, 49, 50, 51, 52, 53, 54, 55, 56, 57, 58, 59, 60, 61, 62, 63, 64, 65, 66, 67, 68, 69, 70, 71, 72, 73], 1.0, 'REPLACE')
_vg = ob_legs.vertex_groups.new(name='foot.r')
_vg.add([74, 75, 76, 77, 78, 79, 80, 81, 82, 83, 84, 85, 86, 87, 88, 89, 90, 91, 92, 93, 94, 95, 96, 97, 98, 99, 100, 101, 102, 103, 104, 105, 106, 107, 108, 109, 110, 111, 112, 113, 114, 115, 116, 117, 118, 119, 120, 121, 122, 123, 124, 125, 126, 127, 128, 129, 130, 131, 132, 133, 134, 135, 136, 137, 138, 139, 140, 141, 142, 143, 144, 145, 146, 147], 1.0, 'REPLACE')
_vg = ob_legs.vertex_groups.new(name='lower.l')
_vg.add([148, 149, 150, 151, 152, 153, 154, 155, 156, 157, 158, 159, 160, 161, 162, 163, 164, 165, 166, 167, 168, 169, 170, 171, 172, 173, 174, 175, 176, 177, 178, 179, 180, 181, 182, 183], 1.0, 'REPLACE')
_vg = ob_legs.vertex_groups.new(name='lower.r')
_vg.add([184, 185, 186, 187, 188, 189, 190, 191, 192, 193, 194, 195, 196, 197, 198, 199, 200, 201, 202, 203, 204, 205, 206, 207, 208, 209, 210, 211, 212, 213, 214, 215, 216, 217, 218, 219], 1.0, 'REPLACE')
_vg = ob_legs.vertex_groups.new(name='upper.l')
_vg.add([220, 221, 222, 223, 224, 225, 226, 227, 228, 229, 230, 231, 232, 233, 234, 235], 1.0, 'REPLACE')
_vg = ob_legs.vertex_groups.new(name='upper.r')
_vg.add([236, 237, 238, 239, 240, 241, 242, 243, 244, 245, 246, 247, 248, 249, 250, 251], 1.0, 'REPLACE')
_vg = ob_legs.vertex_groups.new(name='root')
_vg.add([252, 253, 254, 255, 256, 257, 258, 259, 260, 261, 262, 263, 264, 265, 266, 267, 268, 269, 270, 271, 272, 273, 274, 275, 276, 277, 278, 279, 280, 281, 282, 283, 284, 285, 286, 287, 288, 289, 290, 291, 292, 293, 294, 295, 296, 297, 298, 299, 300, 301, 302, 303, 304, 305], 1.0, 'REPLACE')
_vg = ob_legs.vertex_groups.new(name='leg_ik_pole.l')
_vg = ob_legs.vertex_groups.new(name='leg_ik_target.r')
_vg = ob_legs.vertex_groups.new(name='leg_ik_pole.r')
_m = ob_legs.modifiers.new('Armature', 'ARMATURE')
_m.object = ob_armature
ob_armature.location = (0.0, 0.0, 0.0)
ob_armature.show_in_front = True
ob_armature.lineart.crease_threshold = 0.0

# ---- collection membership
col_legs10.objects.link(ob_legs)
col_legs10.objects.link(ob_armature)

# ---- scene / render settings (as saved in the file)
scene.frame_start = 1; scene.frame_end = 30; scene.frame_set(1)
scene.render.engine = 'BLENDER_EEVEE_NEXT'
scene.render.fps = 30
scene.cycles.use_denoising = False
scene.cycles.samples = 128
scene.cycles.sampling_pattern = 'TABULATED_SOBOL'
scene.cycles.use_adaptive_sampling = False
scene.cycles.use_light_tree = False
scene.view_settings.view_transform = 'Filmic'
bpy.context.view_layer.update()

# ---- added for rendering (the .blend has no active camera and no usable light): camera, sun
cam_auto = bpy.data.cameras.new('AutoCamera')
cam_auto.lens = 50.0
cam_auto.sensor_width = 36.0
cam_auto.clip_end = 1000.0
ob_auto_camera = bpy.data.objects.new('AutoCamera', cam_auto)
scene.collection.objects.link(ob_auto_camera)
ob_auto_camera.location = (1.7162, -2.16344, 2.01296)
ob_auto_camera.rotation_euler = (1.09748, -7.21219e-08, 0.694738)
scene.camera = ob_auto_camera
light_auto_sun = bpy.data.lights.new('AutoSun', 'SUN')
light_auto_sun.energy = 3.0
light_auto_sun.angle = 0.0523599
ob_auto_sun = bpy.data.objects.new('AutoSun', light_auto_sun)
scene.collection.objects.link(ob_auto_sun)
ob_auto_sun.rotation_euler = (0.872665, 0.174533, 0.523599)
bpy.context.view_layer.update()

